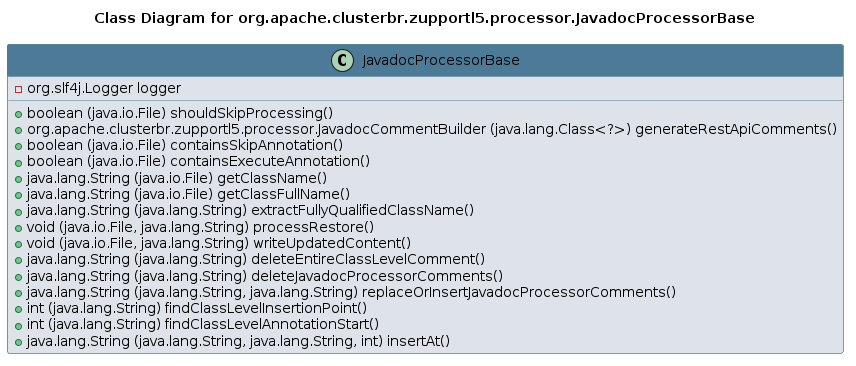

The diagram above was rendered by PlantUML. Its source (embedded in the PNG):
@startuml 
skinparam class { 
 BackgroundColor #DEE3E9 
 ArrowColor #4D7A97 
 BorderColor #4D7A97 
}
left to right direction 
title Class Diagram for org.apache.clusterbr.zupportl5.processor.JavadocProcessorBase
skinparam titleBackgroundColor White
skinparam classHeaderBackgroundColor #4D7A97 
skinparam stereotypeCBackgroundColor #F8981D 

class JavadocProcessorBase {
 - org.slf4j.Logger logger
 + boolean (java.io.File) shouldSkipProcessing()
 + org.apache.clusterbr.zupportl5.processor.JavadocCommentBuilder (java.lang.Class<?>) generateRestApiComments()
 + boolean (java.io.File) containsSkipAnnotation()
 + boolean (java.io.File) containsExecuteAnnotation()
 + java.lang.String (java.io.File) getClassName()
 + java.lang.String (java.io.File) getClassFullName()
 + java.lang.String (java.lang.String) extractFullyQualifiedClassName()
 + void (java.io.File, java.lang.String) processRestore()
 + void (java.io.File, java.lang.String) writeUpdatedContent()
 + java.lang.String (java.lang.String) deleteEntireClassLevelComment()
 + java.lang.String (java.lang.String) deleteJavadocProcessorComments()
 + java.lang.String (java.lang.String, java.lang.String) replaceOrInsertJavadocProcessorComments()
 + int (java.lang.String) findClassLevelInsertionPoint()
 + int (java.lang.String) findClassLevelAnnotationStart()
 + java.lang.String (java.lang.String, java.lang.String, int) insertAt()
}
@enduml